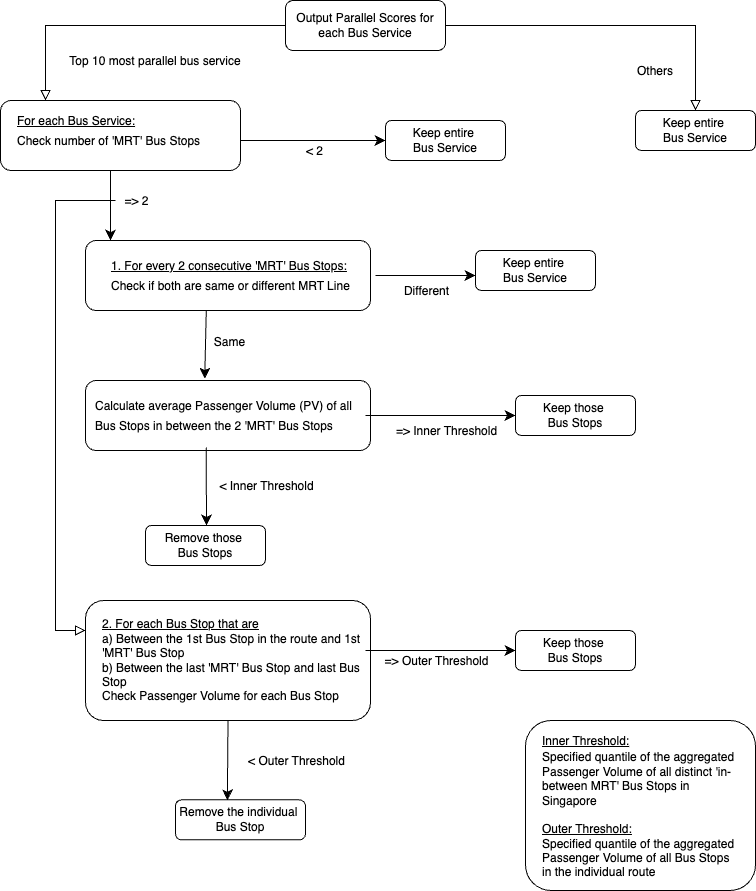

The diagram above was exported from draw.io. Its source (the exported page's mxGraphModel, read from the mxfile embedded in the PNG):
<mxGraphModel dx="1640" dy="1125" grid="1" gridSize="10" guides="1" tooltips="1" connect="1" arrows="1" fold="1" page="1" pageScale="1" pageWidth="827" pageHeight="1169" math="0" shadow="0">
  <root>
    <mxCell id="WIyWlLk6GJQsqaUBKTNV-0" />
    <mxCell id="WIyWlLk6GJQsqaUBKTNV-1" parent="WIyWlLk6GJQsqaUBKTNV-0" />
    <mxCell id="N_eKqjwshNublGX38xwI-52" value="" style="rounded=1;whiteSpace=wrap;html=1;" vertex="1" parent="WIyWlLk6GJQsqaUBKTNV-1">
      <mxGeometry x="560" y="740" width="230" height="170" as="geometry" />
    </mxCell>
    <mxCell id="WIyWlLk6GJQsqaUBKTNV-2" value="" style="rounded=0;html=1;jettySize=auto;orthogonalLoop=1;fontSize=11;endArrow=block;endFill=0;endSize=8;strokeWidth=1;shadow=0;labelBackgroundColor=none;edgeStyle=orthogonalEdgeStyle;" parent="WIyWlLk6GJQsqaUBKTNV-1" source="WIyWlLk6GJQsqaUBKTNV-3" edge="1">
      <mxGeometry relative="1" as="geometry">
        <mxPoint x="80" y="120" as="targetPoint" />
        <Array as="points">
          <mxPoint x="80" y="45" />
        </Array>
      </mxGeometry>
    </mxCell>
    <mxCell id="WIyWlLk6GJQsqaUBKTNV-3" value="Output Parallel Scores for each Bus Service" style="rounded=1;whiteSpace=wrap;html=1;fontSize=12;glass=0;strokeWidth=1;shadow=0;" parent="WIyWlLk6GJQsqaUBKTNV-1" vertex="1">
      <mxGeometry x="320" y="20" width="160" height="50" as="geometry" />
    </mxCell>
    <mxCell id="WIyWlLk6GJQsqaUBKTNV-7" value="Keep entire&amp;nbsp;&lt;div&gt;Bus Service&lt;/div&gt;" style="rounded=1;whiteSpace=wrap;html=1;fontSize=12;glass=0;strokeWidth=1;shadow=0;" parent="WIyWlLk6GJQsqaUBKTNV-1" vertex="1">
      <mxGeometry x="670" y="130" width="120" height="40" as="geometry" />
    </mxCell>
    <mxCell id="N_eKqjwshNublGX38xwI-0" value="" style="rounded=0;html=1;jettySize=auto;orthogonalLoop=1;fontSize=11;endArrow=block;endFill=0;endSize=8;strokeWidth=1;shadow=0;labelBackgroundColor=none;edgeStyle=orthogonalEdgeStyle;exitX=1;exitY=0.5;exitDx=0;exitDy=0;" edge="1" parent="WIyWlLk6GJQsqaUBKTNV-1" source="WIyWlLk6GJQsqaUBKTNV-3">
      <mxGeometry relative="1" as="geometry">
        <mxPoint x="330" y="55" as="sourcePoint" />
        <mxPoint x="730" y="130" as="targetPoint" />
        <Array as="points">
          <mxPoint x="730" y="45" />
          <mxPoint x="730" y="130" />
        </Array>
      </mxGeometry>
    </mxCell>
    <mxCell id="N_eKqjwshNublGX38xwI-2" value="&lt;font style=&quot;font-size: 12px;&quot;&gt;Top 10 most parallel bus service&lt;/font&gt;" style="text;html=1;align=center;verticalAlign=middle;whiteSpace=wrap;rounded=0;fontSize=16;" vertex="1" parent="WIyWlLk6GJQsqaUBKTNV-1">
      <mxGeometry x="90" y="60" width="200" height="40" as="geometry" />
    </mxCell>
    <mxCell id="N_eKqjwshNublGX38xwI-3" value="&lt;font style=&quot;font-size: 12px;&quot;&gt;Others&lt;/font&gt;" style="text;html=1;align=center;verticalAlign=middle;whiteSpace=wrap;rounded=0;fontSize=16;" vertex="1" parent="WIyWlLk6GJQsqaUBKTNV-1">
      <mxGeometry x="590" y="70" width="200" height="40" as="geometry" />
    </mxCell>
    <mxCell id="N_eKqjwshNublGX38xwI-4" value="" style="rounded=1;whiteSpace=wrap;html=1;" vertex="1" parent="WIyWlLk6GJQsqaUBKTNV-1">
      <mxGeometry x="35" y="120" width="240" height="70" as="geometry" />
    </mxCell>
    <mxCell id="N_eKqjwshNublGX38xwI-6" value="&lt;div style=&quot;text-align: left;&quot;&gt;&lt;u style=&quot;font-size: 12px; background-color: initial;&quot;&gt;For each Bus Service:&lt;/u&gt;&lt;/div&gt;&lt;div style=&quot;text-align: left;&quot;&gt;&lt;span style=&quot;font-size: 12px; background-color: initial; text-align: center;&quot;&gt;Check number of 'MRT' Bus Stops&lt;/span&gt;&lt;/div&gt;" style="text;html=1;align=left;verticalAlign=middle;whiteSpace=wrap;rounded=0;fontSize=16;" vertex="1" parent="WIyWlLk6GJQsqaUBKTNV-1">
      <mxGeometry x="50" y="135" width="210" height="30" as="geometry" />
    </mxCell>
    <mxCell id="N_eKqjwshNublGX38xwI-7" value="" style="endArrow=classic;html=1;rounded=0;fontSize=12;startSize=8;endSize=8;curved=1;exitX=0.25;exitY=1;exitDx=0;exitDy=0;" edge="1" parent="WIyWlLk6GJQsqaUBKTNV-1">
      <mxGeometry relative="1" as="geometry">
        <mxPoint x="144.9999999999999" y="190" as="sourcePoint" />
        <mxPoint x="145" y="260" as="targetPoint" />
      </mxGeometry>
    </mxCell>
    <mxCell id="N_eKqjwshNublGX38xwI-8" value="=&amp;gt; 2" style="edgeLabel;resizable=0;html=1;fontSize=12;;align=center;verticalAlign=middle;" connectable="0" vertex="1" parent="N_eKqjwshNublGX38xwI-7">
      <mxGeometry relative="1" as="geometry">
        <mxPoint x="25" y="-5" as="offset" />
      </mxGeometry>
    </mxCell>
    <mxCell id="N_eKqjwshNublGX38xwI-10" value="" style="endArrow=classic;html=1;rounded=0;fontSize=12;startSize=8;endSize=8;curved=1;exitX=0.905;exitY=1.005;exitDx=0;exitDy=0;exitPerimeter=0;" edge="1" parent="WIyWlLk6GJQsqaUBKTNV-1">
      <mxGeometry relative="1" as="geometry">
        <mxPoint x="275.00000000000006" y="160.00000000000003" as="sourcePoint" />
        <mxPoint x="420" y="160" as="targetPoint" />
      </mxGeometry>
    </mxCell>
    <mxCell id="N_eKqjwshNublGX38xwI-11" value="&amp;lt; 2" style="edgeLabel;resizable=0;html=1;fontSize=12;;align=center;verticalAlign=middle;" connectable="0" vertex="1" parent="N_eKqjwshNublGX38xwI-10">
      <mxGeometry relative="1" as="geometry">
        <mxPoint y="10" as="offset" />
      </mxGeometry>
    </mxCell>
    <mxCell id="N_eKqjwshNublGX38xwI-13" value="Keep entire&amp;nbsp;&lt;div&gt;Bus Service&lt;/div&gt;" style="rounded=1;whiteSpace=wrap;html=1;fontSize=12;glass=0;strokeWidth=1;shadow=0;" vertex="1" parent="WIyWlLk6GJQsqaUBKTNV-1">
      <mxGeometry x="420" y="140" width="120" height="40" as="geometry" />
    </mxCell>
    <mxCell id="N_eKqjwshNublGX38xwI-14" value="" style="rounded=1;whiteSpace=wrap;html=1;" vertex="1" parent="WIyWlLk6GJQsqaUBKTNV-1">
      <mxGeometry x="120" y="260" width="285" height="70" as="geometry" />
    </mxCell>
    <mxCell id="N_eKqjwshNublGX38xwI-15" value="&lt;div style=&quot;text-align: left;&quot;&gt;&lt;span style=&quot;font-size: 12px;&quot;&gt;&lt;u&gt;1. For every 2 consecutive 'MRT' Bus Stops:&lt;/u&gt;&lt;/span&gt;&lt;/div&gt;&lt;div style=&quot;text-align: left;&quot;&gt;&lt;span style=&quot;font-size: 12px;&quot;&gt;Check if both are same or different MRT Line&lt;/span&gt;&lt;/div&gt;" style="text;html=1;align=left;verticalAlign=middle;whiteSpace=wrap;rounded=0;fontSize=16;" vertex="1" parent="WIyWlLk6GJQsqaUBKTNV-1">
      <mxGeometry x="144" y="280" width="270" height="30" as="geometry" />
    </mxCell>
    <mxCell id="N_eKqjwshNublGX38xwI-16" value="Keep entire&amp;nbsp;&lt;div&gt;Bus Service&lt;/div&gt;" style="rounded=1;whiteSpace=wrap;html=1;fontSize=12;glass=0;strokeWidth=1;shadow=0;" vertex="1" parent="WIyWlLk6GJQsqaUBKTNV-1">
      <mxGeometry x="510" y="270" width="120" height="40" as="geometry" />
    </mxCell>
    <mxCell id="N_eKqjwshNublGX38xwI-17" value="" style="endArrow=classic;html=1;rounded=0;fontSize=12;startSize=8;endSize=8;curved=1;" edge="1" parent="WIyWlLk6GJQsqaUBKTNV-1">
      <mxGeometry relative="1" as="geometry">
        <mxPoint x="410" y="295" as="sourcePoint" />
        <mxPoint x="510" y="295" as="targetPoint" />
      </mxGeometry>
    </mxCell>
    <mxCell id="N_eKqjwshNublGX38xwI-18" value="Different" style="edgeLabel;resizable=0;html=1;fontSize=12;;align=center;verticalAlign=middle;" connectable="0" vertex="1" parent="N_eKqjwshNublGX38xwI-17">
      <mxGeometry relative="1" as="geometry">
        <mxPoint y="15" as="offset" />
      </mxGeometry>
    </mxCell>
    <mxCell id="N_eKqjwshNublGX38xwI-21" value="" style="endArrow=classic;html=1;rounded=0;fontSize=12;startSize=8;endSize=8;curved=1;exitX=0.444;exitY=1.027;exitDx=0;exitDy=0;exitPerimeter=0;" edge="1" parent="WIyWlLk6GJQsqaUBKTNV-1">
      <mxGeometry relative="1" as="geometry">
        <mxPoint x="240.76999999999995" y="329.9999999999999" as="sourcePoint" />
        <mxPoint x="239.23" y="398.11" as="targetPoint" />
      </mxGeometry>
    </mxCell>
    <mxCell id="N_eKqjwshNublGX38xwI-23" value="Same" style="edgeLabel;html=1;align=center;verticalAlign=middle;resizable=0;points=[];fontSize=12;" vertex="1" connectable="0" parent="N_eKqjwshNublGX38xwI-21">
      <mxGeometry x="0.0138" y="2" relative="1" as="geometry">
        <mxPoint x="21" y="-4" as="offset" />
      </mxGeometry>
    </mxCell>
    <mxCell id="N_eKqjwshNublGX38xwI-24" value="" style="rounded=1;whiteSpace=wrap;html=1;" vertex="1" parent="WIyWlLk6GJQsqaUBKTNV-1">
      <mxGeometry x="120" y="400" width="285" height="70" as="geometry" />
    </mxCell>
    <mxCell id="N_eKqjwshNublGX38xwI-25" value="&lt;span style=&quot;font-size: 12px;&quot;&gt;Calculate average Passenger Volume (PV) of all Bus Stops in between the 2 'MRT' Bus Stops&lt;/span&gt;" style="text;html=1;align=left;verticalAlign=middle;whiteSpace=wrap;rounded=0;fontSize=16;" vertex="1" parent="WIyWlLk6GJQsqaUBKTNV-1">
      <mxGeometry x="127.5" y="420" width="270" height="30" as="geometry" />
    </mxCell>
    <mxCell id="N_eKqjwshNublGX38xwI-26" style="edgeStyle=none;curved=1;rounded=0;orthogonalLoop=1;jettySize=auto;html=1;exitX=0.5;exitY=1;exitDx=0;exitDy=0;fontSize=12;startSize=8;endSize=8;" edge="1" parent="WIyWlLk6GJQsqaUBKTNV-1">
      <mxGeometry relative="1" as="geometry">
        <mxPoint x="265" y="445" as="sourcePoint" />
        <mxPoint x="265" y="445" as="targetPoint" />
      </mxGeometry>
    </mxCell>
    <mxCell id="N_eKqjwshNublGX38xwI-27" value="" style="endArrow=classic;html=1;rounded=0;fontSize=12;startSize=8;endSize=8;curved=1;exitX=0.441;exitY=1.027;exitDx=0;exitDy=0;exitPerimeter=0;" edge="1" parent="WIyWlLk6GJQsqaUBKTNV-1">
      <mxGeometry relative="1" as="geometry">
        <mxPoint x="240.68500000000006" y="466.8899999999999" as="sourcePoint" />
        <mxPoint x="241" y="545" as="targetPoint" />
      </mxGeometry>
    </mxCell>
    <mxCell id="N_eKqjwshNublGX38xwI-29" value="&amp;lt; Inner Threshold" style="edgeLabel;html=1;align=center;verticalAlign=middle;resizable=0;points=[];fontSize=12;" vertex="1" connectable="0" parent="N_eKqjwshNublGX38xwI-27">
      <mxGeometry x="0.0017" y="3" relative="1" as="geometry">
        <mxPoint x="56" as="offset" />
      </mxGeometry>
    </mxCell>
    <mxCell id="N_eKqjwshNublGX38xwI-30" value="" style="endArrow=classic;html=1;rounded=0;fontSize=12;startSize=8;endSize=8;curved=1;" edge="1" parent="WIyWlLk6GJQsqaUBKTNV-1">
      <mxGeometry relative="1" as="geometry">
        <mxPoint x="400" y="435" as="sourcePoint" />
        <mxPoint x="550" y="435" as="targetPoint" />
      </mxGeometry>
    </mxCell>
    <mxCell id="N_eKqjwshNublGX38xwI-31" value="=&amp;gt; Inner Threshold" style="edgeLabel;resizable=0;html=1;fontSize=12;;align=center;verticalAlign=middle;" connectable="0" vertex="1" parent="N_eKqjwshNublGX38xwI-30">
      <mxGeometry relative="1" as="geometry">
        <mxPoint x="5" y="15" as="offset" />
      </mxGeometry>
    </mxCell>
    <mxCell id="N_eKqjwshNublGX38xwI-33" value="Keep those&amp;nbsp;&lt;div&gt;Bus Stops&lt;/div&gt;" style="rounded=1;whiteSpace=wrap;html=1;fontSize=12;glass=0;strokeWidth=1;shadow=0;" vertex="1" parent="WIyWlLk6GJQsqaUBKTNV-1">
      <mxGeometry x="550" y="415" width="120" height="40" as="geometry" />
    </mxCell>
    <mxCell id="N_eKqjwshNublGX38xwI-34" value="Remove those&amp;nbsp;&lt;div&gt;Bus Stops&lt;/div&gt;" style="rounded=1;whiteSpace=wrap;html=1;fontSize=12;glass=0;strokeWidth=1;shadow=0;" vertex="1" parent="WIyWlLk6GJQsqaUBKTNV-1">
      <mxGeometry x="180" y="545" width="120" height="40" as="geometry" />
    </mxCell>
    <mxCell id="N_eKqjwshNublGX38xwI-37" style="edgeStyle=none;curved=1;rounded=0;orthogonalLoop=1;jettySize=auto;html=1;exitX=0.5;exitY=0;exitDx=0;exitDy=0;fontSize=12;startSize=8;endSize=8;" edge="1" parent="WIyWlLk6GJQsqaUBKTNV-1" source="N_eKqjwshNublGX38xwI-25" target="N_eKqjwshNublGX38xwI-25">
      <mxGeometry relative="1" as="geometry" />
    </mxCell>
    <mxCell id="N_eKqjwshNublGX38xwI-39" value="" style="rounded=0;html=1;jettySize=auto;orthogonalLoop=1;fontSize=11;endArrow=block;endFill=0;endSize=8;strokeWidth=1;shadow=0;labelBackgroundColor=none;edgeStyle=orthogonalEdgeStyle;" edge="1" parent="WIyWlLk6GJQsqaUBKTNV-1">
      <mxGeometry relative="1" as="geometry">
        <mxPoint x="150" y="220" as="sourcePoint" />
        <mxPoint x="120" y="650" as="targetPoint" />
        <Array as="points">
          <mxPoint x="90" y="220" />
          <mxPoint x="90" y="650" />
        </Array>
      </mxGeometry>
    </mxCell>
    <mxCell id="N_eKqjwshNublGX38xwI-41" value="" style="rounded=1;whiteSpace=wrap;html=1;" vertex="1" parent="WIyWlLk6GJQsqaUBKTNV-1">
      <mxGeometry x="120" y="620" width="285" height="120" as="geometry" />
    </mxCell>
    <mxCell id="N_eKqjwshNublGX38xwI-42" value="&lt;div style=&quot;text-align: left; font-size: 12px;&quot;&gt;&lt;u style=&quot;&quot;&gt;&lt;font style=&quot;font-size: 12px;&quot;&gt;2. For each Bus Stop that are&lt;/font&gt;&lt;/u&gt;&lt;/div&gt;&lt;div style=&quot;text-align: left; font-size: 12px;&quot;&gt;&lt;span style=&quot;background-color: initial;&quot;&gt;a) Between the 1st Bus Stop in the route and 1st 'MRT' Bus Stop&lt;/span&gt;&lt;br&gt;&lt;span style=&quot;background-color: initial;&quot;&gt;b) Between the last 'MRT' Bus Stop and last Bus Stop&lt;/span&gt;&lt;/div&gt;&lt;div style=&quot;text-align: left; font-size: 12px;&quot;&gt;&lt;font style=&quot;font-size: 12px;&quot;&gt;Check Passenger Volume for each Bus Stop&lt;/font&gt;&lt;/div&gt;" style="text;html=1;align=left;verticalAlign=middle;whiteSpace=wrap;rounded=0;fontSize=16;" vertex="1" parent="WIyWlLk6GJQsqaUBKTNV-1">
      <mxGeometry x="135" y="665" width="270" height="30" as="geometry" />
    </mxCell>
    <mxCell id="N_eKqjwshNublGX38xwI-43" value="=&amp;gt; Outer Threshold" style="edgeLabel;resizable=0;html=1;fontSize=12;;align=center;verticalAlign=middle;" connectable="0" vertex="1" parent="WIyWlLk6GJQsqaUBKTNV-1">
      <mxGeometry x="470" y="680" as="geometry" />
    </mxCell>
    <mxCell id="N_eKqjwshNublGX38xwI-44" value="Keep those&amp;nbsp;&lt;div&gt;Bus Stops&lt;/div&gt;" style="rounded=1;whiteSpace=wrap;html=1;fontSize=12;glass=0;strokeWidth=1;shadow=0;" vertex="1" parent="WIyWlLk6GJQsqaUBKTNV-1">
      <mxGeometry x="550" y="650" width="120" height="40" as="geometry" />
    </mxCell>
    <mxCell id="N_eKqjwshNublGX38xwI-47" value="" style="endArrow=classic;html=1;rounded=0;fontSize=12;startSize=8;endSize=8;curved=1;" edge="1" parent="WIyWlLk6GJQsqaUBKTNV-1" target="N_eKqjwshNublGX38xwI-44">
      <mxGeometry width="50" height="50" relative="1" as="geometry">
        <mxPoint x="400" y="670" as="sourcePoint" />
        <mxPoint x="450" y="620" as="targetPoint" />
      </mxGeometry>
    </mxCell>
    <mxCell id="N_eKqjwshNublGX38xwI-48" value="&amp;lt; Outer Threshold" style="edgeLabel;html=1;align=center;verticalAlign=middle;resizable=0;points=[];fontSize=12;" vertex="1" connectable="0" parent="WIyWlLk6GJQsqaUBKTNV-1">
      <mxGeometry x="329.84124433852026" y="779.9975866785163" as="geometry" />
    </mxCell>
    <mxCell id="N_eKqjwshNublGX38xwI-49" value="Remove the individual&amp;nbsp;&lt;div&gt;Bus Stop&lt;/div&gt;" style="rounded=1;whiteSpace=wrap;html=1;fontSize=12;glass=0;strokeWidth=1;shadow=0;" vertex="1" parent="WIyWlLk6GJQsqaUBKTNV-1">
      <mxGeometry x="210" y="819.37" width="130" height="40" as="geometry" />
    </mxCell>
    <mxCell id="N_eKqjwshNublGX38xwI-50" value="" style="endArrow=classic;html=1;rounded=0;fontSize=12;startSize=8;endSize=8;curved=1;exitX=0.5;exitY=1;exitDx=0;exitDy=0;entryX=0.399;entryY=0.01;entryDx=0;entryDy=0;entryPerimeter=0;" edge="1" parent="WIyWlLk6GJQsqaUBKTNV-1" source="N_eKqjwshNublGX38xwI-41" target="N_eKqjwshNublGX38xwI-49">
      <mxGeometry width="50" height="50" relative="1" as="geometry">
        <mxPoint x="180" y="800" as="sourcePoint" />
        <mxPoint x="230" y="750" as="targetPoint" />
      </mxGeometry>
    </mxCell>
    <mxCell id="N_eKqjwshNublGX38xwI-51" value="&lt;font style=&quot;font-size: 12px;&quot;&gt;&lt;u&gt;Inner Threshold:&lt;/u&gt;&lt;/font&gt;&lt;div style=&quot;font-size: 12px;&quot;&gt;&lt;font style=&quot;font-size: 12px;&quot;&gt;Specified quantile of the aggregated Passenger Volume of all distinct 'in-between MRT' Bus Stops in Singapore&lt;/font&gt;&lt;/div&gt;&lt;div style=&quot;font-size: 12px;&quot;&gt;&lt;font style=&quot;font-size: 12px;&quot;&gt;&lt;br&gt;&lt;/font&gt;&lt;/div&gt;&lt;div style=&quot;font-size: 12px;&quot;&gt;&lt;font style=&quot;font-size: 12px;&quot;&gt;&lt;u&gt;Outer Threshold:&lt;/u&gt;&lt;/font&gt;&lt;/div&gt;&lt;div style=&quot;font-size: 12px;&quot;&gt;&lt;font style=&quot;font-size: 12px;&quot;&gt;Specified quantile of the aggregated Passenger Volume of all Bus Stops in the individual route&lt;/font&gt;&lt;/div&gt;" style="text;html=1;align=left;verticalAlign=middle;whiteSpace=wrap;rounded=0;fontSize=16;" vertex="1" parent="WIyWlLk6GJQsqaUBKTNV-1">
      <mxGeometry x="575" y="810" width="200" height="30" as="geometry" />
    </mxCell>
  </root>
</mxGraphModel>